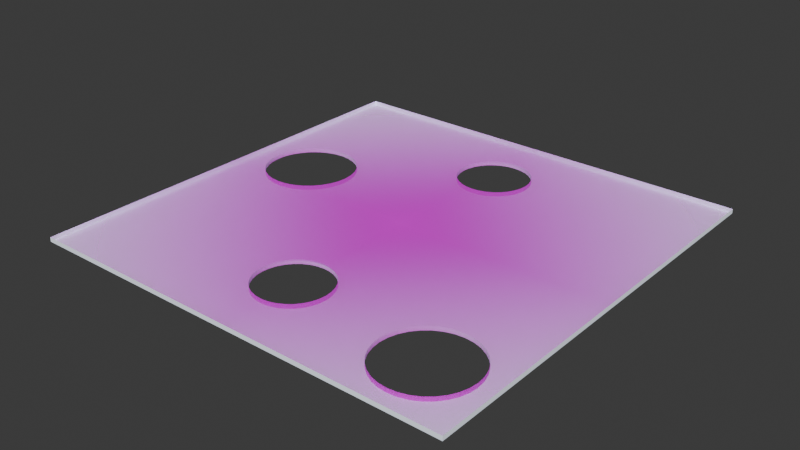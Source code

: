 # Source: TorpedoBoard1.blend  (saved by Blender 5.1.30; exported with 4.5.12 LTS)
import bpy
from mathutils import Matrix  # noqa: F401  (used for matrix-valued properties, if any)

bpy.ops.wm.read_factory_settings(use_empty=True)
scene = bpy.context.scene
scene.name = 'Scene'

# ---- collections
col_collection = bpy.data.collections.new('Collection'); scene.collection.children.link(col_collection)

# ---- images (referenced by path relative to the original .blend; pixels are not part of the script)
import os
ASSET_DIR = os.environ.get("B2B_ASSET_DIR", "")  # directory of the original .blend (textures are referenced by path, not embedded)
HERE = os.path.dirname(os.path.abspath(__file__))  # packed textures are extracted next to this script under _unpacked/

def load_image(name, relpath, width, height, colorspace="sRGB"):
    """Load a texture the original file referenced (path relative to the .blend, or extracted next to this script)."""
    p = next((c for c in (os.path.join(HERE, relpath), os.path.join(ASSET_DIR, relpath)) if relpath and os.path.exists(c)), "")
    if p:
        img = bpy.data.images.load(p, check_existing=True)
        img.name = name
    else:  # same state as the original file: an image datablock whose file is absent (Cycles renders it pink)
        img = bpy.data.images.new(name, width, height)
        img.source = "FILE"
        img.filepath = "//" + (relpath or name)
    img.colorspace_settings.name = colorspace
    return img
img_task4_ver1_png = load_image('Task4_ver1.png', 'Task4_ver1.png', 1024, 1024, 'sRGB')

# ---- materials (node trees are filled in below, after node groups)
mat_front = bpy.data.materials.new('Front')
mat_back = bpy.data.materials.new('Back')

# ---- material node trees
mat_front.use_nodes = True; mat_front.node_tree.nodes.clear()
_N = mat_front.node_tree.nodes; _L = mat_front.node_tree.links
n0 = _N.new('ShaderNodeOutputMaterial'); n0.name = 'Material Output'; n0.location = (0, 0)
n1 = _N.new('ShaderNodeTexImage'); n1.name = 'Image Texture'; n1.location = (-400, 0)
n1.image = img_task4_ver1_png
n1.extension = 'CLIP'
n2 = _N.new('ShaderNodeBsdfPrincipled'); n2.name = 'Principled BSDF'; n2.location = (-200, 0)
_L.new(n1.outputs[0], n2.inputs[0])
_L.new(n1.outputs[1], n2.inputs[4])
_L.new(n2.outputs[0], n0.inputs[0])
n0.is_active_output = True
mat_back.use_nodes = True; mat_back.node_tree.nodes.clear()
_N = mat_back.node_tree.nodes; _L = mat_back.node_tree.links
n0 = _N.new('ShaderNodeBsdfPrincipled'); n0.name = 'Principled BSDF'; n0.location = (-200, 100)
n0.inputs[0].default_value = (1.165, 1.249, 1.396, 1.0)
n1 = _N.new('ShaderNodeOutputMaterial'); n1.name = 'Material Output'; n1.location = (200, 100)
_L.new(n0.outputs[0], n1.inputs[0])
n1.is_active_output = True

# ---- world
world_world = bpy.data.worlds.new('World'); scene.world = world_world
world_world.use_nodes = True; world_world.node_tree.nodes.clear()
_N = world_world.node_tree.nodes; _L = world_world.node_tree.links
n0 = _N.new('ShaderNodeOutputWorld'); n0.name = 'World Output'; n0.location = (200, 100)
n1 = _N.new('ShaderNodeBackground'); n1.name = 'Background'; n1.location = (-200, 100)
n1.inputs[0].default_value = (0.05088, 0.05088, 0.05088, 1.0)
_L.new(n1.outputs[0], n0.inputs[0])
n0.is_active_output = True
world_world.color = (0.05088, 0.05088, 0.05088)
world_world.sun_shadow_jitter_overblur = 0.0

# ---- meshes
me_task4_ver1 = bpy.data.meshes.new('Task4_ver1')
me_task4_ver1.from_pydata([(-0.5, -0.5, 0.0), (0.5, -0.5, 0.0), (-0.5, 0.5, 0.0), (0.5, 0.5, 0.0), (-0.5, -0.5, -0.01), (0.5, -0.5, -0.01), (-0.5, 0.5, -0.01), (0.5, 0.5, -0.01), (-0.444, 0.089, 0.0), (-0.442, 0.06852, 0.0), (-0.442, 0.1095, 0.0), (-0.4263, 0.03067, 0.0), (-0.436, 0.1292, 0.0), (-0.436, 0.04882, 0.0), (-0.4263, 0.1473, 0.0), (-0.3973, 0.001696, 0.0), (-0.4132, 0.1632, 0.0), (-0.3595, 0.192, 0.0), (-0.3595, -0.01398, 0.0), (-0.3792, 0.186, 0.0), (-0.3792, -0.008007, 0.0), (-0.3973, 0.1763, 0.0), (-0.4132, 0.01475, 0.0), (-0.3185, -0.01398, 0.0), (-0.3185, 0.192, 0.0), (-0.2807, 0.001696, 0.0), (-0.2807, 0.1763, 0.0), (-0.2988, -0.008007, 0.0), (-0.2988, 0.186, 0.0), (-0.2517, 0.03067, 0.0), (-0.2517, 0.1473, 0.0), (-0.234, 0.089, 0.0), (-0.236, 0.1095, 0.0), (-0.236, 0.06852, 0.0), (-0.242, 0.1292, 0.0), (-0.242, 0.04882, 0.0), (-0.2648, 0.1632, 0.0), (-0.2648, 0.01475, 0.0), (-0.339, -0.016, 0.0), (-0.339, 0.194, 0.0), (-0.444, 0.089, -0.01), (-0.442, 0.06852, -0.01), (-0.442, 0.1095, -0.01), (-0.436, 0.04882, -0.01), (-0.4263, 0.1473, -0.01), (-0.4263, 0.03067, -0.01), (-0.436, 0.1292, -0.01), (-0.4132, 0.01475, -0.01), (-0.3973, 0.1763, -0.01), (-0.3595, -0.01398, -0.01), (-0.3792, -0.008007, -0.01), (-0.3595, 0.192, -0.01), (-0.3973, 0.001696, -0.01), (-0.3792, 0.186, -0.01), (-0.4132, 0.1632, -0.01), (-0.3185, -0.01398, -0.01), (-0.3185, 0.192, -0.01), (-0.2807, 0.001696, -0.01), (-0.2807, 0.1763, -0.01), (-0.2988, -0.008007, -0.01), (-0.2988, 0.186, -0.01), (-0.2517, 0.03067, -0.01), (-0.2517, 0.1473, -0.01), (-0.234, 0.089, -0.01), (-0.236, 0.1095, -0.01), (-0.236, 0.06852, -0.01), (-0.242, 0.1292, -0.01), (-0.242, 0.04882, -0.01), (-0.2648, 0.1632, -0.01), (-0.2648, 0.01475, -0.01), (-0.339, -0.016, -0.01), (-0.339, 0.194, -0.01), (0.25, -0.355, 0.0), (0.252, -0.3755, 0.0), (0.252, -0.3345, 0.0), (0.2677, -0.4133, 0.0), (0.2677, -0.2967, 0.0), (0.258, -0.3952, 0.0), (0.258, -0.3148, 0.0), (0.2967, -0.4423, 0.0), (0.2967, -0.2677, 0.0), (0.3345, -0.458, 0.0), (0.3345, -0.252, 0.0), (0.3148, -0.452, 0.0), (0.3148, -0.258, 0.0), (0.2808, -0.4292, 0.0), (0.2808, -0.2808, 0.0), (0.3755, -0.458, 0.0), (0.3755, -0.252, 0.0), (0.4133, -0.4423, 0.0), (0.4133, -0.2677, 0.0), (0.3952, -0.452, 0.0), (0.3952, -0.258, 0.0), (0.4423, -0.4133, 0.0), (0.4423, -0.2967, 0.0), (0.46, -0.355, 0.0), (0.458, -0.3755, 0.0), (0.458, -0.3345, 0.0), (0.452, -0.3952, 0.0), (0.452, -0.3148, 0.0), (0.4292, -0.4292, 0.0), (0.4292, -0.2808, 0.0), (0.355, -0.25, 0.0), (0.355, -0.46, 0.0), (0.2808, -0.2808, -0.01), (0.2967, -0.2677, -0.01), (0.3345, -0.252, -0.01), (0.3148, -0.258, -0.01), (0.3755, -0.252, -0.01), (0.4133, -0.2677, -0.01), (0.3952, -0.258, -0.01), (0.4292, -0.4292, -0.01), (0.355, -0.25, -0.01), (0.4423, -0.4133, -0.01), (0.4423, -0.2967, -0.01), (0.46, -0.355, -0.01), (0.458, -0.3755, -0.01), (0.458, -0.3345, -0.01), (0.452, -0.3952, -0.01), (0.452, -0.3148, -0.01), (0.4292, -0.2808, -0.01), (0.252, -0.3755, -0.01), (0.2808, -0.4292, -0.01), (0.2677, -0.4133, -0.01), (0.258, -0.3952, -0.01), (0.3345, -0.458, -0.01), (0.3148, -0.452, -0.01), (0.3952, -0.452, -0.01), (0.355, -0.46, -0.01), (0.3755, -0.458, -0.01), (0.2967, -0.4423, -0.01), (0.25, -0.355, -0.01), (0.252, -0.3345, -0.01), (0.4133, -0.4423, -0.01), (0.2565, -0.3199, -0.01), (0.2677, -0.2967, -0.01), (0.258, -0.3148, -0.01), (-0.0838, -0.312, 0.0), (-0.08219, -0.3283, 0.0), (-0.08219, -0.2957, 0.0), (-0.06968, -0.3586, 0.0), (-0.07742, -0.2799, 0.0), (-0.07742, -0.3441, 0.0), (-0.06968, -0.2654, 0.0), (-0.04656, -0.3817, 0.0), (-0.05926, -0.2527, 0.0), (-0.01635, -0.2298, 0.0), (-0.01635, -0.3942, 0.0), (-0.03207, -0.2346, 0.0), (-0.03207, -0.3894, 0.0), (-0.04656, -0.2423, 0.0), (-0.05926, -0.3713, 0.0), (0.01635, -0.3942, 0.0), (0.01635, -0.2298, 0.0), (0.04656, -0.3817, 0.0), (0.04656, -0.2423, 0.0), (0.03207, -0.3894, 0.0), (0.03207, -0.2346, 0.0), (0.06968, -0.3586, 0.0), (0.06968, -0.2654, 0.0), (0.0838, -0.312, 0.0), (0.08219, -0.2957, 0.0), (0.08219, -0.3283, 0.0), (0.07742, -0.2799, 0.0), (0.07742, -0.3441, 0.0), (0.05926, -0.2527, 0.0), (0.0, -0.3958, 0.0), (0.05926, -0.3713, 0.0), (0.0, -0.2282, 0.0), (-0.08219, -0.3283, -0.01), (-0.0838, -0.312, -0.01), (-0.08219, -0.2957, -0.01), (-0.07742, -0.3441, -0.01), (-0.07742, -0.2799, -0.01), (-0.06968, -0.3586, -0.01), (-0.06968, -0.2654, -0.01), (-0.05926, -0.3713, -0.01), (-0.05926, -0.2527, -0.01), (-0.03207, -0.3894, -0.01), (-0.03207, -0.2346, -0.01), (-0.04656, -0.3817, -0.01), (-0.04656, -0.2423, -0.01), (0.01635, -0.2298, -0.01), (0.0, -0.2282, -0.01), (0.0498, -0.379, -0.01), (0.04656, -0.2423, -0.01), (0.05926, -0.2527, -0.01), (0.03207, -0.2346, -0.01), (0.06968, -0.3586, -0.01), (0.0838, -0.312, -0.01), (0.0834, -0.3161, -0.01), (0.08219, -0.3283, -0.01), (0.08219, -0.2957, -0.01), (0.07742, -0.3441, -0.01), (0.07742, -0.2799, -0.01), (0.06968, -0.2654, -0.01), (0.05926, -0.3713, -0.01), (-0.01635, -0.2298, -0.01), (-0.01635, -0.3942, -0.01), (0.0, -0.3958, -0.01), (0.01635, -0.3942, -0.01), (0.03207, -0.3894, -0.01), (0.04656, -0.3817, -0.01), (-0.0688, 0.312, 0.0), (-0.06719, 0.2957, 0.0), (-0.06719, 0.3283, 0.0), (-0.05468, 0.2654, 0.0), (-0.05468, 0.3586, 0.0), (-0.06242, 0.2799, 0.0), (-0.06242, 0.3441, 0.0), (-0.03156, 0.2423, 0.0), (-0.03156, 0.3817, 0.0), (-0.001349, 0.2298, 0.0), (-0.001349, 0.3942, 0.0), (-0.01707, 0.2346, 0.0), (-0.01707, 0.3894, 0.0), (-0.04426, 0.2527, 0.0), (-0.04426, 0.3713, 0.0), (0.03135, 0.2298, 0.0), (0.03135, 0.3942, 0.0), (0.06156, 0.2423, 0.0), (0.06156, 0.3817, 0.0), (0.04707, 0.2346, 0.0), (0.04707, 0.3894, 0.0), (0.08468, 0.2654, 0.0), (0.08468, 0.3586, 0.0), (0.0988, 0.312, 0.0), (0.09719, 0.2957, 0.0), (0.09719, 0.3283, 0.0), (0.09242, 0.2799, 0.0), (0.09242, 0.3441, 0.0), (0.07426, 0.2527, 0.0), (0.07426, 0.3713, 0.0), (0.015, 0.3958, 0.0), (0.015, 0.2282, 0.0), (-0.001349, 0.2298, -0.01), (0.03135, 0.2298, -0.01), (0.015, 0.2282, -0.01), (0.07426, 0.2527, -0.01), (0.06156, 0.2423, -0.01), (0.08468, 0.2654, -0.01), (0.09242, 0.2799, -0.01), (0.04707, 0.2346, -0.01), (-0.01707, 0.2346, -0.01), (0.09719, 0.2957, -0.01), (-0.03156, 0.2423, -0.01), (-0.04426, 0.2527, -0.01), (-0.04883, 0.2583, -0.01), (0.0988, 0.312, -0.01), (-0.05468, 0.2654, -0.01), (-0.05667, 0.2692, -0.01), (0.09719, 0.3283, -0.01), (-0.0688, 0.312, -0.01), (-0.06719, 0.2957, -0.01), (-0.06719, 0.3283, -0.01), (-0.03156, 0.3817, -0.01), (-0.04426, 0.3713, -0.01), (-0.05468, 0.3586, -0.01), (-0.06242, 0.2799, -0.01), (-0.06242, 0.3441, -0.01), (-0.001349, 0.3942, -0.01), (0.04707, 0.3894, -0.01), (0.03135, 0.3942, -0.01), (0.015, 0.3958, -0.01), (0.07426, 0.3713, -0.01), (0.09242, 0.3441, -0.01), (0.08468, 0.3586, -0.01), (0.06156, 0.3817, -0.01), (-0.01707, 0.3894, -0.01)], [], [(145, 150, 35, 29, 37, 25, 27, 23, 38, 18, 0, 1, 100, 89, 91, 87, 103, 81, 83, 79, 85, 75, 164, 158, 167, 154, 156, 152, 166, 147, 149, 144, 151, 140, 142, 138, 137, 139, 141, 143), (164, 75, 77, 73, 72, 74, 78, 76, 86, 80, 84, 82, 102, 88, 3, 230, 228, 226, 227, 229, 224, 231, 220, 222, 218, 234, 212, 214, 210, 216, 206, 208, 204, 203, 205, 209, 2, 19, 17, 39, 24, 28, 26, 36, 30, 34, 32, 31, 33, 35, 150, 148, 146, 168, 153, 157, 155, 165, 159, 163, 161, 160, 162), (230, 3, 2, 209, 207, 217, 211, 215, 213, 233, 219, 223, 221, 232, 225), (93, 100, 1, 3, 88, 92, 90, 101, 94, 99, 97, 95, 96, 98), (21, 19, 2, 0, 18, 20, 15, 22, 11, 13, 9, 8, 10, 12, 14, 16), (50, 49, 4, 6, 53, 48, 54, 44, 46, 42, 40, 41, 43, 45, 47, 52), (68, 250, 249, 247, 62), (58, 60, 56, 71, 51, 53, 6, 7, 5, 111, 113, 118, 116, 115, 117, 119, 114, 120, 109, 110, 108, 112, 106, 107, 105, 104, 135, 136, 134, 61, 67, 65, 63, 64, 66, 62, 247, 246, 245, 243, 235, 237, 236, 242, 239, 238, 240, 241, 244, 248, 251, 265, 266, 264, 267, 261, 262, 263, 260, 268, 255, 256, 257, 259, 254, 252, 253, 258, 250, 68), (133, 111, 5, 4, 49, 70, 55, 59, 57, 69, 61, 134, 132, 190, 189, 192, 194, 195, 186, 185, 187, 182, 183, 197, 179, 181, 177, 175, 173, 171, 170, 169, 172, 174, 176, 180, 178, 198, 199, 200, 201, 202, 184, 131, 121, 124, 123, 122, 130, 126, 125, 128, 129, 127), (190, 132, 131, 184, 196, 188, 193, 191), (0, 2, 6, 4), (1, 0, 4, 5), (3, 1, 5, 7), (2, 3, 7, 6), (56, 24, 39, 71), (60, 28, 24, 56), (58, 26, 28, 60), (68, 36, 26, 58), (30, 36, 68, 62), (34, 30, 62, 66), (32, 34, 66, 64), (31, 32, 64, 63), (33, 31, 63, 65), (35, 33, 65, 67), (29, 35, 67, 61), (37, 29, 61, 69), (25, 37, 69, 57), (27, 25, 57, 59), (23, 27, 59, 55), (38, 23, 55, 70), (18, 38, 70, 49), (20, 18, 49, 50), (15, 20, 50, 52), (22, 15, 52, 47), (45, 11, 22, 47), (43, 13, 11, 45), (41, 9, 13, 43), (40, 8, 9, 41), (42, 10, 8, 40), (46, 12, 10, 42), (44, 14, 12, 46), (54, 16, 14, 44), (48, 21, 16, 54), (53, 19, 21, 48), (51, 17, 19, 53), (71, 39, 17, 51), (108, 88, 102, 112), (110, 92, 88, 108), (109, 90, 92, 110), (120, 101, 90, 109), (94, 101, 120, 114), (99, 94, 114, 119), (97, 99, 119, 117), (95, 97, 117, 115), (96, 95, 115, 116), (98, 96, 116, 118), (93, 98, 118, 113), (100, 93, 113, 111), (89, 100, 111, 133), (89, 133, 127, 91), (87, 91, 127, 129), (103, 87, 129, 128), (81, 103, 128, 125), (83, 81, 125, 126), (79, 83, 126, 130), (85, 79, 130, 122), (123, 75, 85, 122), (124, 77, 75, 123), (121, 73, 77, 124), (131, 72, 73, 121), (132, 74, 72, 131), (134, 136, 78, 74, 132), (135, 76, 78, 136), (104, 86, 76, 135), (105, 80, 86, 104), (107, 84, 80, 105), (106, 82, 84, 107), (112, 102, 82, 106), (182, 153, 168, 183), (187, 157, 153, 182), (185, 155, 157, 187), (186, 165, 155, 185), (159, 165, 186, 195), (163, 159, 195, 194), (161, 163, 194, 192), (160, 161, 192, 189), (191, 162, 160, 189, 190), (164, 162, 191, 193), (158, 164, 193, 188), (167, 158, 188, 196), (202, 154, 167, 196, 184), (156, 154, 202, 201), (152, 156, 201, 200), (166, 152, 200, 199), (147, 166, 199, 198), (149, 147, 198, 178), (144, 149, 178, 180), (151, 144, 180, 176), (174, 140, 151, 176), (172, 142, 140, 174), (169, 138, 142, 172), (170, 137, 138, 169), (171, 139, 137, 170), (173, 141, 139, 171), (175, 143, 141, 173), (177, 145, 143, 175), (181, 150, 145, 177), (179, 148, 150, 181), (197, 146, 148, 179), (183, 168, 146, 197), (262, 219, 233, 263), (261, 223, 219, 262), (267, 221, 223, 261), (264, 232, 221, 267), (225, 232, 264, 266), (230, 225, 266, 265), (228, 230, 265, 251), (226, 228, 251, 248), (227, 226, 248, 244), (229, 227, 244, 241), (224, 229, 241, 240), (231, 224, 240, 238), (220, 231, 238, 239), (222, 220, 239, 242), (218, 222, 242, 236), (234, 218, 236, 237), (212, 234, 237, 235), (214, 212, 235, 243), (210, 214, 243, 245), (216, 210, 245, 246), (249, 206, 216, 246, 247), (258, 208, 206, 249, 250), (253, 204, 208, 258), (252, 203, 204, 253), (254, 205, 203, 252), (259, 209, 205, 254), (257, 207, 209, 259), (256, 217, 207, 257), (255, 211, 217, 256), (268, 215, 211, 255), (260, 213, 215, 268), (263, 233, 213, 260)])
me_task4_ver1.polygons.foreach_set('material_index', [0, 0, 0, 0, 0, 1, 1, 1, 1, 1, 1, 1, 1, 1, 0, 0, 0, 0, 0, 0, 0, 0, 0, 0, 0, 0, 0, 0, 0, 0, 0, 0, 0, 0, 0, 0, 0, 0, 0, 0, 0, 0, 0, 0, 0, 0, 0, 0, 0, 0, 0, 0, 0, 0, 0, 0, 0, 0, 0, 0, 0, 0, 0, 0, 0, 0, 0, 0, 0, 0, 0, 0, 0, 0, 0, 0, 0, 0, 0, 0, 0, 0, 0, 0, 0, 0, 0, 0, 0, 0, 0, 0, 0, 0, 0, 0, 0, 0, 0, 0, 0, 0, 0, 0, 0, 0, 0, 0, 0, 0, 0, 0, 0, 0, 0, 0, 0, 0, 0, 0, 0, 0, 0, 0, 0, 0, 0, 0, 0, 0, 0, 0, 0, 0, 0, 0, 0, 0, 0, 0, 0, 0])
_uv = me_task4_ver1.uv_layers.new(name='UVMap')
_uv.uv.foreach_set('vector', [0.4407, 0.2473, 0.4534, 0.2577, 0.258, 0.5488, 0.2483, 0.5307, 0.2352, 0.5148, 0.2193, 0.5017, 0.2012, 0.492, 0.1815, 0.486, 0.161, 0.484, 0.1405, 0.486, 0.0, 0.0, 1.0, 0.0, 0.9292, 0.07075, 0.9133, 0.0577, 0.8952, 0.04799, 0.8755, 0.04202, 0.855, 0.04, 0.8345, 0.04202, 0.8148, 0.04799, 0.7967, 0.0577, 0.7808, 0.07075, 0.7677, 0.08667, 0.5774, 0.1559, 0.5697, 0.1414, 0.5593, 0.1287, 0.5466, 0.1183, 0.5321, 0.1106, 0.5163, 0.1058, 0.5, 0.1042, 0.4837, 0.1058, 0.4679, 0.1106, 0.4534, 0.1183, 0.4407, 0.1287, 0.4303, 0.1414, 0.4226, 0.1559, 0.4178, 0.1717, 0.4162, 0.188, 0.4178, 0.2043, 0.4226, 0.2201, 0.4303, 0.2346, 0.5774, 0.1559, 0.7677, 0.08667, 0.758, 0.1048, 0.752, 0.1245, 0.75, 0.145, 0.752, 0.1655, 0.758, 0.1852, 0.7677, 0.2033, 0.7808, 0.2192, 0.7967, 0.2323, 0.8148, 0.242, 0.8345, 0.248, 0.855, 0.25, 0.8755, 0.248, 1.0, 1.0, 0.5924, 0.8441, 0.5972, 0.8283, 0.5988, 0.812, 0.5972, 0.7957, 0.5924, 0.7799, 0.5847, 0.7654, 0.5743, 0.7527, 0.5616, 0.7423, 0.5471, 0.7346, 0.5313, 0.7298, 0.515, 0.7282, 0.4987, 0.7298, 0.4829, 0.7346, 0.4684, 0.7423, 0.4557, 0.7527, 0.4453, 0.7654, 0.4376, 0.7799, 0.4328, 0.7957, 0.4312, 0.812, 0.4328, 0.8283, 0.4376, 0.8441, 0.0, 1.0, 0.1208, 0.686, 0.1405, 0.692, 0.161, 0.694, 0.1815, 0.692, 0.2012, 0.686, 0.2193, 0.6763, 0.2352, 0.6632, 0.2483, 0.6473, 0.258, 0.6292, 0.264, 0.6095, 0.266, 0.589, 0.264, 0.5685, 0.258, 0.5488, 0.4534, 0.2577, 0.4679, 0.2654, 0.4837, 0.2702, 0.5, 0.2718, 0.5163, 0.2702, 0.5321, 0.2654, 0.5466, 0.2577, 0.5593, 0.2473, 0.5697, 0.2346, 0.5774, 0.2201, 0.5822, 0.2043, 0.5838, 0.188, 0.5822, 0.1717, 0.5924, 0.8441, 1.0, 1.0, 0.0, 1.0, 0.4376, 0.8441, 0.4453, 0.8586, 0.4557, 0.8713, 0.4684, 0.8817, 0.4829, 0.8894, 0.4987, 0.8942, 0.515, 0.8958, 0.5313, 0.8942, 0.5471, 0.8894, 0.5616, 0.8817, 0.5743, 0.8713, 0.5847, 0.8586, 0.9423, 0.08667, 0.9292, 0.07075, 1.0, 0.0, 1.0, 1.0, 0.8755, 0.248, 0.8952, 0.242, 0.9133, 0.2323, 0.9292, 0.2192, 0.9423, 0.2033, 0.952, 0.1852, 0.958, 0.1655, 0.96, 0.145, 0.958, 0.1245, 0.952, 0.1048, 0.1027, 0.6763, 0.1208, 0.686, 0.0, 1.0, 0.0, 0.0, 0.1405, 0.486, 0.1208, 0.492, 0.1027, 0.5017, 0.08675, 0.5148, 0.0737, 0.5307, 0.06399, 0.5488, 0.05802, 0.5685, 0.056, 0.589, 0.05802, 0.6095, 0.06399, 0.6292, 0.0737, 0.6473, 0.08675, 0.6632, 0.1208, 0.492, 0.1405, 0.486, 0.0, 0.0, 0.0, 1.0, 0.1208, 0.686, 0.1027, 0.6763, 0.08675, 0.6632, 0.0737, 0.6473, 0.06399, 0.6292, 0.05802, 0.6095, 0.056, 0.589, 0.05802, 0.5685, 0.06399, 0.5488, 0.0737, 0.5307, 0.08675, 0.5148, 0.1027, 0.5017, 0.2352, 0.6632, 0.4433, 0.7692, 0.4453, 0.7654, 0.4512, 0.7583, 0.2483, 0.6473, 0.2193, 0.6763, 0.2012, 0.686, 0.1815, 0.692, 0.161, 0.694, 0.1405, 0.692, 0.1208, 0.686, 0.0, 1.0, 1.0, 1.0, 1.0, 0.0, 0.9292, 0.07075, 0.9423, 0.08667, 0.952, 0.1048, 0.958, 0.1245, 0.96, 0.145, 0.958, 0.1655, 0.952, 0.1852, 0.9423, 0.2033, 0.9292, 0.2192, 0.9133, 0.2323, 0.8952, 0.242, 0.8755, 0.248, 0.855, 0.25, 0.8345, 0.248, 0.8148, 0.242, 0.7967, 0.2323, 0.7808, 0.2192, 0.7677, 0.2033, 0.758, 0.1852, 0.7565, 0.1801, 0.2483, 0.5307, 0.258, 0.5488, 0.264, 0.5685, 0.266, 0.589, 0.264, 0.6095, 0.258, 0.6292, 0.2483, 0.6473, 0.4512, 0.7583, 0.4557, 0.7527, 0.4684, 0.7423, 0.4829, 0.7346, 0.4987, 0.7298, 0.515, 0.7282, 0.5313, 0.7298, 0.5471, 0.7346, 0.5616, 0.7423, 0.5743, 0.7527, 0.5847, 0.7654, 0.5924, 0.7799, 0.5972, 0.7957, 0.5988, 0.812, 0.5972, 0.8283, 0.5924, 0.8441, 0.5847, 0.8586, 0.5743, 0.8713, 0.5616, 0.8817, 0.5471, 0.8894, 0.5313, 0.8942, 0.515, 0.8958, 0.4987, 0.8942, 0.4829, 0.8894, 0.4684, 0.8817, 0.4557, 0.8713, 0.4453, 0.8586, 0.4376, 0.8441, 0.4328, 0.8283, 0.4312, 0.812, 0.4328, 0.7957, 0.4376, 0.7799, 0.4433, 0.7692, 0.2352, 0.6632, 0.9133, 0.0577, 0.9292, 0.07075, 1.0, 0.0, 0.0, 0.0, 0.1405, 0.486, 0.161, 0.484, 0.1815, 0.486, 0.2012, 0.492, 0.2193, 0.5017, 0.2352, 0.5148, 0.2483, 0.5307, 0.7565, 0.1801, 0.752, 0.1655, 0.5834, 0.1839, 0.5838, 0.188, 0.5822, 0.2043, 0.5774, 0.2201, 0.5697, 0.2346, 0.5593, 0.2473, 0.5466, 0.2577, 0.5321, 0.2654, 0.5163, 0.2702, 0.5, 0.2718, 0.4837, 0.2702, 0.4679, 0.2654, 0.4534, 0.2577, 0.4407, 0.2473, 0.4303, 0.2346, 0.4226, 0.2201, 0.4178, 0.2043, 0.4162, 0.188, 0.4178, 0.1717, 0.4226, 0.1559, 0.4303, 0.1414, 0.4407, 0.1287, 0.4534, 0.1183, 0.4679, 0.1106, 0.4837, 0.1058, 0.5, 0.1042, 0.5163, 0.1058, 0.5321, 0.1106, 0.5466, 0.1183, 0.5498, 0.121, 0.75, 0.145, 0.752, 0.1245, 0.758, 0.1048, 0.7677, 0.08667, 0.7808, 0.07075, 0.7967, 0.0577, 0.8148, 0.04799, 0.8345, 0.04202, 0.855, 0.04, 0.8755, 0.04202, 0.8952, 0.04799, 0.5834, 0.1839, 0.752, 0.1655, 0.75, 0.145, 0.5498, 0.121, 0.5593, 0.1287, 0.5697, 0.1414, 0.5774, 0.1559, 0.5822, 0.1717, 0.0, 0.0, 0.0, 1.0, 0.0, 1.0, 0.0, 0.0, 1.0, 0.0, 0.0, 0.0, 0.0, 0.0, 1.0, 0.0, 1.0, 1.0, 1.0, 0.0, 1.0, 0.0, 1.0, 1.0, 0.0, 1.0, 1.0, 1.0, 1.0, 1.0, 0.0, 1.0, 0.9688, 0.625, 0.9688, 0.75, 1.0, 0.75, 1.0, 0.625, 0.9375, 0.625, 0.9375, 0.75, 0.9688, 0.75, 0.9688, 0.625, 0.9062, 0.625, 0.9062, 0.75, 0.9375, 0.75, 0.9375, 0.625, 0.875, 0.625, 0.875, 0.75, 0.9062, 0.75, 0.9062, 0.625, 0.8438, 0.75, 0.875, 0.75, 0.875, 0.625, 0.8438, 0.625, 0.8125, 0.75, 0.8438, 0.75, 0.8438, 0.625, 0.8125, 0.625, 0.7812, 0.75, 0.8125, 0.75, 0.8125, 0.625, 0.7812, 0.625, 0.75, 0.75, 0.7812, 0.75, 0.7812, 0.625, 0.75, 0.625, 0.7188, 0.75, 0.75, 0.75, 0.75, 0.625, 0.7188, 0.625, 0.6875, 0.75, 0.7188, 0.75, 0.7188, 0.625, 0.6875, 0.625, 0.6562, 0.75, 0.6875, 0.75, 0.6875, 0.625, 0.6562, 0.625, 0.625, 0.75, 0.6562, 0.75, 0.6562, 0.625, 0.625, 0.625, 0.5938, 0.75, 0.625, 0.75, 0.625, 0.625, 0.5938, 0.625, 0.5625, 0.75, 0.5938, 0.75, 0.5938, 0.625, 0.5625, 0.625, 0.5312, 0.75, 0.5625, 0.75, 0.5625, 0.625, 0.5312, 0.625, 0.5, 0.75, 0.5312, 0.75, 0.5312, 0.625, 0.5, 0.625, 0.4688, 0.75, 0.5, 0.75, 0.5, 0.625, 0.4688, 0.625, 0.4375, 0.75, 0.4688, 0.75, 0.4688, 0.625, 0.4375, 0.625, 0.4062, 0.75, 0.4375, 0.75, 0.4375, 0.625, 0.4062, 0.625, 0.375, 0.75, 0.4062, 0.75, 0.4062, 0.625, 0.375, 0.625, 0.3438, 0.625, 0.3438, 0.75, 0.375, 0.75, 0.375, 0.625, 0.3125, 0.625, 0.3125, 0.75, 0.3438, 0.75, 0.3438, 0.625, 0.2812, 0.625, 0.2812, 0.75, 0.3125, 0.75, 0.3125, 0.625, 0.25, 0.625, 0.25, 0.75, 0.2812, 0.75, 0.2812, 0.625, 0.2188, 0.625, 0.2188, 0.75, 0.25, 0.75, 0.25, 0.625, 0.1875, 0.625, 0.1875, 0.75, 0.2188, 0.75, 0.2188, 0.625, 0.1562, 0.625, 0.1562, 0.75, 0.1875, 0.75, 0.1875, 0.625, 0.125, 0.625, 0.125, 0.75, 0.1562, 0.75, 0.1562, 0.625, 0.09375, 0.625, 0.09375, 0.75, 0.125, 0.75, 0.125, 0.625, 0.0625, 0.625, 0.0625, 0.75, 0.09375, 0.75, 0.09375, 0.625, 0.03125, 0.625, 0.03125, 0.75, 0.0625, 0.75, 0.0625, 0.625, 0.0, 0.625, 0.0, 0.75, 0.03125, 0.75, 0.03125, 0.625, 0.9688, 0.625, 0.9688, 0.75, 1.0, 0.75, 1.0, 0.625, 0.9375, 0.625, 0.9375, 0.75, 0.9688, 0.75, 0.9688, 0.625, 0.9062, 0.625, 0.9062, 0.75, 0.9375, 0.75, 0.9375, 0.625, 0.875, 0.625, 0.875, 0.75, 0.9062, 0.75, 0.9062, 0.625, 0.8438, 0.75, 0.875, 0.75, 0.875, 0.625, 0.8438, 0.625, 0.8125, 0.75, 0.8438, 0.75, 0.8438, 0.625, 0.8125, 0.625, 0.7812, 0.75, 0.8125, 0.75, 0.8125, 0.625, 0.7812, 0.625, 0.75, 0.75, 0.7812, 0.75, 0.7812, 0.625, 0.75, 0.625, 0.7188, 0.75, 0.75, 0.75, 0.75, 0.625, 0.7188, 0.625, 0.6875, 0.75, 0.7188, 0.75, 0.7188, 0.625, 0.6875, 0.625, 0.6562, 0.75, 0.6875, 0.75, 0.6875, 0.625, 0.6562, 0.625, 0.625, 0.75, 0.6562, 0.75, 0.6562, 0.625, 0.625, 0.625, 0.5938, 0.75, 0.625, 0.75, 0.625, 0.625, 0.5938, 0.625, 0.5938, 0.75, 0.5938, 0.625, 0.5625, 0.625, 0.5625, 0.75, 0.5312, 0.75, 0.5625, 0.75, 0.5625, 0.625, 0.5312, 0.625, 0.5, 0.75, 0.5312, 0.75, 0.5312, 0.625, 0.5, 0.625, 0.4688, 0.75, 0.5, 0.75, 0.5, 0.625, 0.4688, 0.625, 0.4375, 0.75, 0.4688, 0.75, 0.4688, 0.625, 0.4375, 0.625, 0.4062, 0.75, 0.4375, 0.75, 0.4375, 0.625, 0.4062, 0.625, 0.375, 0.75, 0.4062, 0.75, 0.4062, 0.625, 0.375, 0.625, 0.3438, 0.625, 0.3438, 0.75, 0.375, 0.75, 0.375, 0.625, 0.3125, 0.625, 0.3125, 0.75, 0.3438, 0.75, 0.3438, 0.625, 0.2812, 0.625, 0.2812, 0.75, 0.3125, 0.75, 0.3125, 0.625, 0.25, 0.625, 0.25, 0.75, 0.2812, 0.75, 0.2812, 0.625, 0.2188, 0.625, 0.2188, 0.75, 0.25, 0.75, 0.25, 0.625, 0.1955, 0.625, 0.1875, 0.625, 0.1875, 0.75, 0.2188, 0.75, 0.2188, 0.625, 0.1562, 0.625, 0.1562, 0.75, 0.1875, 0.75, 0.1875, 0.625, 0.125, 0.625, 0.125, 0.75, 0.1562, 0.75, 0.1562, 0.625, 0.09375, 0.625, 0.09375, 0.75, 0.125, 0.75, 0.125, 0.625, 0.0625, 0.625, 0.0625, 0.75, 0.09375, 0.75, 0.09375, 0.625, 0.03125, 0.625, 0.03125, 0.75, 0.0625, 0.75, 0.0625, 0.625, 0.0, 0.625, 0.0, 0.75, 0.03125, 0.75, 0.03125, 0.625, 0.9688, 0.625, 0.9688, 0.75, 1.0, 0.75, 1.0, 0.625, 0.9375, 0.625, 0.9375, 0.75, 0.9688, 0.75, 0.9688, 0.625, 0.9062, 0.625, 0.9062, 0.75, 0.9375, 0.75, 0.9375, 0.625, 0.875, 0.625, 0.875, 0.75, 0.9062, 0.75, 0.9062, 0.625, 0.8438, 0.75, 0.875, 0.75, 0.875, 0.625, 0.8438, 0.625, 0.8125, 0.75, 0.8438, 0.75, 0.8438, 0.625, 0.8125, 0.625, 0.7812, 0.75, 0.8125, 0.75, 0.8125, 0.625, 0.7812, 0.625, 0.75, 0.75, 0.7812, 0.75, 0.7812, 0.625, 0.75, 0.625, 0.7188, 0.625, 0.7188, 0.75, 0.75, 0.75, 0.75, 0.625, 0.7422, 0.625, 0.6875, 0.75, 0.7188, 0.75, 0.7188, 0.625, 0.6875, 0.625, 0.6562, 0.75, 0.6875, 0.75, 0.6875, 0.625, 0.6562, 0.625, 0.625, 0.75, 0.6562, 0.75, 0.6562, 0.625, 0.625, 0.625, 0.5938, 0.625, 0.5938, 0.75, 0.625, 0.75, 0.625, 0.625, 0.6017, 0.625, 0.5625, 0.75, 0.5938, 0.75, 0.5938, 0.625, 0.5625, 0.625, 0.5312, 0.75, 0.5625, 0.75, 0.5625, 0.625, 0.5312, 0.625, 0.5, 0.75, 0.5312, 0.75, 0.5312, 0.625, 0.5, 0.625, 0.4688, 0.75, 0.5, 0.75, 0.5, 0.625, 0.4688, 0.625, 0.4375, 0.75, 0.4688, 0.75, 0.4688, 0.625, 0.4375, 0.625, 0.4062, 0.75, 0.4375, 0.75, 0.4375, 0.625, 0.4062, 0.625, 0.375, 0.75, 0.4062, 0.75, 0.4062, 0.625, 0.375, 0.625, 0.3438, 0.625, 0.3438, 0.75, 0.375, 0.75, 0.375, 0.625, 0.3125, 0.625, 0.3125, 0.75, 0.3438, 0.75, 0.3438, 0.625, 0.2812, 0.625, 0.2812, 0.75, 0.3125, 0.75, 0.3125, 0.625, 0.25, 0.625, 0.25, 0.75, 0.2812, 0.75, 0.2812, 0.625, 0.2188, 0.625, 0.2188, 0.75, 0.25, 0.75, 0.25, 0.625, 0.1875, 0.625, 0.1875, 0.75, 0.2188, 0.75, 0.2188, 0.625, 0.1562, 0.625, 0.1562, 0.75, 0.1875, 0.75, 0.1875, 0.625, 0.125, 0.625, 0.125, 0.75, 0.1562, 0.75, 0.1562, 0.625, 0.09375, 0.625, 0.09375, 0.75, 0.125, 0.75, 0.125, 0.625, 0.0625, 0.625, 0.0625, 0.75, 0.09375, 0.75, 0.09375, 0.625, 0.03125, 0.625, 0.03125, 0.75, 0.0625, 0.75, 0.0625, 0.625, 0.0, 0.625, 0.0, 0.75, 0.03125, 0.75, 0.03125, 0.625, 0.9688, 0.625, 0.9688, 0.75, 1.0, 0.75, 1.0, 0.625, 0.9375, 0.625, 0.9375, 0.75, 0.9688, 0.75, 0.9688, 0.625, 0.9062, 0.625, 0.9062, 0.75, 0.9375, 0.75, 0.9375, 0.625, 0.875, 0.625, 0.875, 0.75, 0.9062, 0.75, 0.9062, 0.625, 0.8438, 0.75, 0.875, 0.75, 0.875, 0.625, 0.8438, 0.625, 0.8125, 0.75, 0.8438, 0.75, 0.8438, 0.625, 0.8125, 0.625, 0.7812, 0.75, 0.8125, 0.75, 0.8125, 0.625, 0.7812, 0.625, 0.75, 0.75, 0.7812, 0.75, 0.7812, 0.625, 0.75, 0.625, 0.7188, 0.75, 0.75, 0.75, 0.75, 0.625, 0.7188, 0.625, 0.6875, 0.75, 0.7188, 0.75, 0.7188, 0.625, 0.6875, 0.625, 0.6562, 0.75, 0.6875, 0.75, 0.6875, 0.625, 0.6562, 0.625, 0.625, 0.75, 0.6562, 0.75, 0.6562, 0.625, 0.625, 0.625, 0.5938, 0.75, 0.625, 0.75, 0.625, 0.625, 0.5938, 0.625, 0.5625, 0.75, 0.5938, 0.75, 0.5938, 0.625, 0.5625, 0.625, 0.5312, 0.75, 0.5625, 0.75, 0.5625, 0.625, 0.5312, 0.625, 0.5, 0.75, 0.5312, 0.75, 0.5312, 0.625, 0.5, 0.625, 0.4688, 0.75, 0.5, 0.75, 0.5, 0.625, 0.4688, 0.625, 0.4375, 0.75, 0.4688, 0.75, 0.4688, 0.625, 0.4375, 0.625, 0.4062, 0.75, 0.4375, 0.75, 0.4375, 0.625, 0.4062, 0.625, 0.375, 0.75, 0.4062, 0.75, 0.4062, 0.625, 0.375, 0.625, 0.3438, 0.625, 0.3438, 0.75, 0.375, 0.75, 0.375, 0.625, 0.3613, 0.625, 0.3125, 0.625, 0.3125, 0.75, 0.3438, 0.75, 0.3438, 0.625, 0.3357, 0.625, 0.2812, 0.625, 0.2812, 0.75, 0.3125, 0.75, 0.3125, 0.625, 0.25, 0.625, 0.25, 0.75, 0.2812, 0.75, 0.2812, 0.625, 0.2188, 0.625, 0.2188, 0.75, 0.25, 0.75, 0.25, 0.625, 0.1875, 0.625, 0.1875, 0.75, 0.2188, 0.75, 0.2188, 0.625, 0.1562, 0.625, 0.1562, 0.75, 0.1875, 0.75, 0.1875, 0.625, 0.125, 0.625, 0.125, 0.75, 0.1562, 0.75, 0.1562, 0.625, 0.09375, 0.625, 0.09375, 0.75, 0.125, 0.75, 0.125, 0.625, 0.0625, 0.625, 0.0625, 0.75, 0.09375, 0.75, 0.09375, 0.625, 0.03125, 0.625, 0.03125, 0.75, 0.0625, 0.75, 0.0625, 0.625, 0.0, 0.625, 0.0, 0.75, 0.03125, 0.75, 0.03125, 0.625])
me_task4_ver1.materials.append(mat_front)
me_task4_ver1.materials.append(mat_back)
me_task4_ver1.materials.append(None)
me_task4_ver1.update()

# ---- objects
ob_board1 = bpy.data.objects.new('Board1', me_task4_ver1)

# ---- transforms, parenting, visibility, modifiers, constraints
ob_board1.location = (0.0, 0.0, 0.0)

# ---- collection membership
col_collection.objects.link(ob_board1)

# ---- scene / render settings (as saved in the file)
scene.frame_start = 1; scene.frame_end = 250; scene.frame_set(1)
scene.render.engine = 'BLENDER_EEVEE_NEXT'
scene.render.bake_bias = 0.0
scene.render.bake_samples = 0
scene.cycles.sampling_pattern = 'TABULATED_SOBOL'
scene.eevee.use_volume_custom_range = False
bpy.context.view_layer.update()

# ---- added for rendering (the .blend has no active camera and no usable light): camera, sun
cam_auto = bpy.data.cameras.new('AutoCamera')
cam_auto.lens = 50.0
cam_auto.sensor_width = 36.0
cam_auto.clip_end = 1000.0
ob_auto_camera = bpy.data.objects.new('AutoCamera', cam_auto)
scene.collection.objects.link(ob_auto_camera)
ob_auto_camera.location = (1.3085, -1.5702, 1.0418)
ob_auto_camera.rotation_euler = (1.09748, -7.21219e-08, 0.694738)
scene.camera = ob_auto_camera
light_auto_sun = bpy.data.lights.new('AutoSun', 'SUN')
light_auto_sun.energy = 3.0
light_auto_sun.angle = 0.0523599
ob_auto_sun = bpy.data.objects.new('AutoSun', light_auto_sun)
scene.collection.objects.link(ob_auto_sun)
ob_auto_sun.rotation_euler = (0.872665, 0.174533, 0.523599)
bpy.context.view_layer.update()
